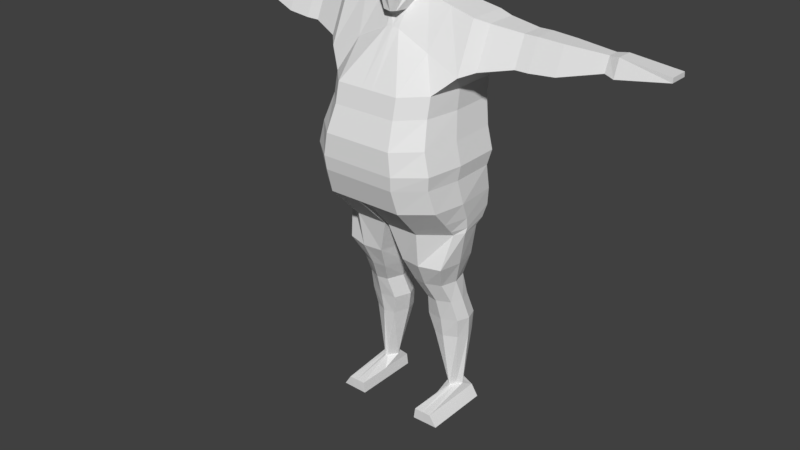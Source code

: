 # Source: Rikishi_v8_modeled-ish-rigged-ish-animated-ish-SONKYO.blend  (saved by Blender 2.79.0; exported with 4.5.12 LTS)
import bpy
from mathutils import Matrix  # noqa: F401  (used for matrix-valued properties, if any)

bpy.ops.wm.read_factory_settings(use_empty=True)
scene = bpy.context.scene
scene.name = 'Scene'

# ---- collections
col_collection_1 = bpy.data.collections.new('Collection 1'); scene.collection.children.link(col_collection_1)

# ---- world
world_world = bpy.data.worlds.new('World'); scene.world = world_world
world_world.color = (0.05088, 0.05088, 0.05088)
world_world.use_sun_shadow = False
world_world.sun_shadow_jitter_overblur = 0.0
world_world.cycles.sampling_method = 'MANUAL'

# ---- meshes
me_cube_001 = bpy.data.meshes.new('Cube.001')
me_cube_001.from_pydata([(0.4858, -0.3966, 0.9672), (0.6423, -0.08279, 1.545), (0.533, 0.3014, 0.9672), (0.6423, 0.2708, 1.545), (0.4858, -0.4377, 0.7898), (0.533, 0.2856, 0.7898), (0.5331, -0.5249, 0.5591), (0.5803, 0.2479, 0.5591), (0.5834, -0.5335, 0.3551), (0.6306, 0.2489, 0.3551), (0.567, -0.5181, 0.228), (0.6142, 0.2052, 0.228), (0.5875, -0.4479, 0.00209), (0.6133, 0.2477, 0.00209), (0.5624, -0.1639, -0.3022), (0.589, 0.1193, -0.3022), (0.214, 0.1864, 1.661), (0.05401, -0.5893, 0.9672), (0.05401, 0.3991, 0.9672), (0.214, -0.08279, 1.661), (0.05401, -0.6304, 0.7898), (0.05401, 0.3833, 0.7898), (0.05875, -0.7177, 0.5591), (0.05875, 0.3456, 0.5591), (0.06377, -0.7262, 0.3551), (0.06377, 0.3466, 0.3551), (0.06213, -0.7108, 0.228), (0.06213, 0.3029, 0.228), (0.06419, -0.6406, 0.002072), (0.06419, 0.3421, 0.002072), (0.02025, -0.3566, -0.3022), (0.02025, 0.2126, -0.3022), (0.5004, -0.2508, -0.6283), (0.5033, 0.1759, -0.6283), (0.1224, -0.2904, -0.6283), (0.09941, 0.1878, -0.6283), (0.4327, -0.1426, -0.848), (0.4355, 0.1605, -0.848), (0.1717, -0.1822, -0.848), (0.1487, 0.1724, -0.848), (0.4594, -0.03791, -1.049), (0.4622, 0.193, -1.049), (0.2354, -0.07747, -1.049), (0.2124, 0.2049, -1.049), (0.4881, 0.02369, -1.261), (0.491, 0.2615, -1.261), (0.2002, -0.01587, -1.261), (0.2001, 0.2734, -1.261), (0.4676, 0.06271, -1.456), (0.4705, 0.2718, -1.456), (0.2415, 0.02315, -1.456), (0.2185, 0.2837, -1.456), (0.4173, 0.1227, -2.012), (0.4202, 0.217, -2.012), (0.3709, 0.08319, -2.012), (0.3479, 0.2289, -2.012), (0.4757, -0.3414, -2.085), (0.4757, 0.2964, -2.085), (0.3109, -0.3414, -2.085), (0.3109, 0.2964, -2.085), (0.5437, -0.3373, -2.189), (0.5437, 0.2945, -2.189), (0.2966, -0.3414, -2.189), (0.2966, 0.2964, -2.189), (0.5661, -0.2056, -0.2574), (0.5745, -0.3003, -0.156), (0.601, 0.2528, -0.156), (0.5927, 0.1978, -0.2574), (0.04136, 0.3462, -0.156), (0.02671, 0.2911, -0.2575), (0.04136, -0.493, -0.156), (0.02671, -0.3983, -0.2575), (0.6429, 0.3528, 1.115), (0.6429, -0.2732, 1.115), (0.06039, -0.2732, 1.392), (0.06039, 0.3528, 1.392), (0.7451, 0.2773, 1.505), (0.7451, -0.01046, 1.505), (0.7457, 0.3441, 1.155), (0.7457, -0.1654, 1.155), (1.017, 0.2629, 1.465), (1.017, 0.05354, 1.465), (1.018, 0.3115, 1.21), (1.018, -0.0592, 1.21), (1.137, 0.2629, 1.465), (1.137, 0.05354, 1.465), (1.138, 0.3115, 1.21), (1.138, -0.0592, 1.21), (1.363, 0.2509, 1.453), (1.363, 0.06238, 1.453), (1.363, 0.2946, 1.223), (1.363, -0.03913, 1.223), (1.721, 0.2009, 1.435), (1.721, 0.09908, 1.435), (1.721, 0.2245, 1.311), (1.721, 0.04426, 1.311), (1.815, 0.2139, 1.448), (1.815, 0.06827, 1.448), (1.815, 0.2427, 1.297), (1.815, 0.01004, 1.297), (2.244, 0.2356, 1.394), (2.244, 0.06632, 1.394), (2.244, 0.2405, 1.353), (2.244, 0.06414, 1.353), (0.1616, -0.03645, 2.183), (0.1616, 0.1694, 2.169), (0.06447, -0.2713, 2.124), (0.2167, -0.0519, 2.06), (0.245, -0.06735, 1.86), (0.2167, 0.2173, 2.06), (0.245, 0.2018, 1.86), (0.06175, -0.3039, 1.539), (0.113, -0.3219, 1.754), (0.179, -0.0661, 1.714), (0.179, 0.1789, 1.714), (0.07835, -0.1937, 1.537), (0.4281, 0.2286, 1.603), (0.2971, -0.5893, 0.9672), (0.2971, -0.6304, 0.7898), (0.3231, -0.7177, 0.5591), (0.3508, -0.7262, 0.3551), (0.3417, -0.7108, 0.228), (0.353, -0.6406, 0.002081), (0.3185, -0.3566, -0.3022), (0.2971, 0.3991, 0.9672), (0.4281, -0.08279, 1.603), (0.2971, 0.3833, 0.7898), (0.3231, 0.3456, 0.5591), (0.3508, 0.3466, 0.3551), (0.3417, 0.3029, 0.228), (0.353, 0.3421, 0.002081), (0.3185, 0.2126, -0.3022), (0.3028, -0.3104, -0.6283), (0.3028, 0.2331, -0.6283), (0.2936, -0.2022, -0.848), (0.2936, 0.2177, -0.848), (0.3388, -0.09749, -1.049), (0.3388, 0.2502, -1.049), (0.347, -0.03588, -1.261), (0.347, 0.3187, -1.261), (0.346, 0.003132, -1.456), (0.346, 0.3289, -1.456), (0.3856, 0.06318, -2.012), (0.3856, 0.2742, -2.012), (0.3933, -0.3414, -2.085), (0.3933, 0.2964, -2.085), (0.4202, -0.3393, -2.189), (0.4202, 0.2955, -2.189), (0.3351, -0.493, -0.156), (0.3236, -0.3983, -0.2574), (0.3351, 0.3462, -0.156), (0.3236, 0.2911, -0.2574), (0.3517, -0.2732, 1.254), (0.3517, 0.3528, 1.254), (0.5401, -0.0951, 0.9672), (0.6423, 0.09399, 1.545), (0.5401, -0.1236, 0.7898), (0.5875, -0.186, 0.5591), (0.6377, -0.1898, 0.3551), (0.6213, -0.204, 0.228), (0.6419, -0.1493, 0.00209), (0.6168, -0.072, -0.3022), (0.02025, -0.072, -0.3022), (0.214, 0.0518, 1.661), (0.5433, -0.03863, -0.6283), (0.06235, -0.03863, -0.6283), (0.4756, 0.007754, -0.848), (0.1116, 0.007754, -0.848), (0.5023, 0.07637, -1.049), (0.1753, 0.07637, -1.049), (0.531, 0.1414, -1.261), (0.1401, 0.1414, -1.261), (0.5105, 0.166, -1.456), (0.1815, 0.166, -1.456), (0.4602, 0.1687, -2.012), (0.3109, 0.1687, -2.012), (0.4757, -0.02246, -2.085), (0.3109, -0.02246, -2.085), (0.5437, -0.02137, -2.189), (0.2966, -0.02246, -2.189), (0.6288, -0.07344, -0.156), (0.6205, -0.05362, -0.2574), (0.6429, 0.03979, 1.115), (0.7451, 0.1334, 1.505), (0.7457, 0.08932, 1.155), (1.017, 0.1582, 1.465), (1.018, 0.1261, 1.21), (1.137, 0.1582, 1.465), (1.138, 0.1261, 1.21), (1.363, 0.1566, 1.453), (1.363, 0.1277, 1.223), (1.721, 0.15, 1.435), (1.721, 0.1344, 1.311), (1.815, 0.1411, 1.448), (1.815, 0.1264, 1.297), (2.244, 0.151, 1.394), (2.244, 0.1523, 1.353), (0.1616, 0.06649, 2.176), (0.245, 0.06725, 1.86), (0.2167, 0.0827, 2.06), (0.179, 0.05642, 1.714), (0.4202, -0.02191, -2.189), (0.4281, 0.07289, 1.603), (-0.4858, -0.3966, 0.9672), (-0.6423, -0.08279, 1.545), (-0.533, 0.3014, 0.9672), (-0.6423, 0.2708, 1.545), (0.0, 0.3991, 0.9672), (0.0, 0.1864, 1.66), (0.0, -0.5893, 0.9672), (0.0, 0.2018, 1.86), (-0.4858, -0.4377, 0.7898), (-0.533, 0.2856, 0.7898), (0.0, 0.3833, 0.7898), (0.0, -0.6304, 0.7898), (-0.5331, -0.5249, 0.5591), (-0.5803, 0.2479, 0.5591), (0.0, 0.3456, 0.5591), (0.0, -0.7177, 0.5591), (-0.5834, -0.5335, 0.3551), (-0.6306, 0.2489, 0.3551), (0.0, 0.3466, 0.3551), (0.0, -0.7262, 0.3551), (-0.567, -0.5181, 0.228), (-0.6142, 0.2052, 0.228), (0.0, 0.3029, 0.2279), (0.0, -0.7108, 0.2279), (-0.5875, -0.4479, 0.00209), (-0.6133, 0.2477, 0.00209), (0.0, 0.3421, 0.00207), (0.0, -0.6406, 0.00207), (-0.5624, -0.1639, -0.3022), (-0.589, 0.1193, -0.3022), (0.0, 0.2339, -0.2279), (0.0, -0.3566, -0.2279), (-0.214, 0.1864, 1.661), (-0.05401, -0.5893, 0.9672), (-0.05401, 0.3991, 0.9672), (-0.214, -0.08279, 1.661), (-0.05401, -0.6304, 0.7898), (-0.05401, 0.3833, 0.7898), (-0.05875, -0.7177, 0.5591), (-0.05875, 0.3456, 0.5591), (-0.06377, -0.7262, 0.3551), (-0.06377, 0.3466, 0.3551), (-0.06213, -0.7108, 0.228), (-0.06213, 0.3029, 0.228), (-0.06419, -0.6406, 0.002072), (-0.06419, 0.3421, 0.002072), (-0.02025, -0.3566, -0.3022), (-0.02025, 0.2126, -0.3022), (-0.5004, -0.2508, -0.6283), (-0.5033, 0.1759, -0.6283), (-0.1224, -0.2904, -0.6283), (-0.09941, 0.1878, -0.6283), (-0.4327, -0.1426, -0.848), (-0.4355, 0.1605, -0.848), (-0.1717, -0.1822, -0.848), (-0.1487, 0.1724, -0.848), (-0.4594, -0.03791, -1.049), (-0.4622, 0.193, -1.049), (-0.2354, -0.07747, -1.049), (-0.2124, 0.2049, -1.049), (-0.4881, 0.02369, -1.261), (-0.491, 0.2615, -1.261), (-0.2002, -0.01587, -1.261), (-0.2001, 0.2734, -1.261), (-0.4676, 0.06271, -1.456), (-0.4705, 0.2718, -1.456), (-0.2415, 0.02315, -1.456), (-0.2185, 0.2837, -1.456), (-0.4173, 0.1227, -2.012), (-0.4202, 0.217, -2.012), (-0.3709, 0.08319, -2.012), (-0.3479, 0.2289, -2.012), (-0.4757, -0.3414, -2.085), (-0.4757, 0.2964, -2.085), (-0.3109, -0.3414, -2.085), (-0.3109, 0.2964, -2.085), (-0.5437, -0.3373, -2.189), (-0.5437, 0.2945, -2.189), (-0.2966, -0.3414, -2.189), (-0.2966, 0.2964, -2.189), (0.0, -0.493, -0.1174), (0.0, -0.3983, -0.1941), (-0.5661, -0.2056, -0.2574), (-0.5745, -0.3003, -0.156), (-0.601, 0.2528, -0.156), (-0.5927, 0.1978, -0.2574), (0.0, 0.2582, -0.1941), (0.0, 0.3133, -0.1174), (-0.04136, 0.3462, -0.156), (-0.02671, 0.2911, -0.2575), (-0.04136, -0.493, -0.156), (-0.02671, -0.3983, -0.2575), (-0.6429, 0.3528, 1.115), (-0.6429, -0.2732, 1.115), (0.0, -0.2732, 1.4), (0.0, 0.3528, 1.4), (-0.06039, -0.2732, 1.392), (-0.06039, 0.3528, 1.392), (-0.7451, 0.2773, 1.505), (-0.7451, -0.01046, 1.505), (-0.7457, 0.3441, 1.155), (-0.7457, -0.1654, 1.155), (-1.017, 0.2629, 1.465), (-1.017, 0.05354, 1.465), (-1.018, 0.3115, 1.21), (-1.018, -0.0592, 1.21), (-1.137, 0.2629, 1.465), (-1.137, 0.05354, 1.465), (-1.138, 0.3115, 1.21), (-1.138, -0.0592, 1.21), (-1.363, 0.2509, 1.453), (-1.363, 0.06238, 1.453), (-1.363, 0.2946, 1.223), (-1.363, -0.03913, 1.223), (-1.721, 0.2009, 1.435), (-1.721, 0.09908, 1.435), (-1.721, 0.2245, 1.311), (-1.721, 0.04426, 1.311), (-1.815, 0.2139, 1.448), (-1.815, 0.06827, 1.448), (-1.815, 0.2427, 1.297), (-1.815, 0.01004, 1.297), (-2.244, 0.2356, 1.394), (-2.244, 0.06632, 1.394), (-2.244, 0.2405, 1.353), (-2.244, 0.06414, 1.353), (-0.1616, -0.03645, 2.183), (0.0, -0.03645, 2.259), (0.0, 0.1694, 2.246), (-0.1616, 0.1694, 2.169), (0.0, -0.2713, 2.131), (-0.06447, -0.2713, 2.124), (0.0, 0.2173, 2.06), (-0.2167, -0.0519, 2.06), (-0.245, -0.06735, 1.86), (-0.2167, 0.2173, 2.06), (-0.245, 0.2018, 1.86), (-0.06175, -0.3039, 1.539), (-0.113, -0.3219, 1.754), (0.0, -0.3775, 1.804), (0.0, -0.3039, 1.527), (-0.179, -0.0661, 1.714), (0.0, 0.1789, 1.713), (-0.179, 0.1789, 1.714), (0.0, -0.1937, 1.522), (-0.07835, -0.1937, 1.537), (-0.4281, 0.2286, 1.603), (-0.2971, -0.5893, 0.9672), (-0.2971, -0.6304, 0.7898), (-0.3231, -0.7177, 0.5591), (-0.3508, -0.7262, 0.3551), (-0.3417, -0.7108, 0.228), (-0.353, -0.6406, 0.002081), (-0.3185, -0.3566, -0.3022), (-0.2971, 0.3991, 0.9672), (-0.4281, -0.08279, 1.603), (-0.2971, 0.3833, 0.7898), (-0.3231, 0.3456, 0.5591), (-0.3508, 0.3466, 0.3551), (-0.3417, 0.3029, 0.228), (-0.353, 0.3421, 0.002081), (-0.3185, 0.2126, -0.3022), (-0.3028, -0.3104, -0.6283), (-0.3028, 0.2331, -0.6283), (-0.2936, -0.2022, -0.848), (-0.2936, 0.2177, -0.848), (-0.3388, -0.09749, -1.049), (-0.3388, 0.2502, -1.049), (-0.347, -0.03588, -1.261), (-0.347, 0.3187, -1.261), (-0.346, 0.003132, -1.456), (-0.346, 0.3289, -1.456), (-0.3856, 0.06318, -2.012), (-0.3856, 0.2742, -2.012), (-0.3933, -0.3414, -2.085), (-0.3933, 0.2964, -2.085), (-0.4202, -0.3393, -2.189), (-0.4202, 0.2955, -2.189), (-0.3351, -0.493, -0.156), (-0.3236, -0.3983, -0.2574), (-0.3351, 0.3462, -0.156), (-0.3236, 0.2911, -0.2574), (-0.3517, -0.2732, 1.254), (-0.3517, 0.3528, 1.254), (-0.5401, -0.0951, 0.9672), (-0.6423, 0.09399, 1.545), (-0.5401, -0.1236, 0.7898), (-0.5875, -0.186, 0.5591), (-0.6377, -0.1898, 0.3551), (-0.6213, -0.204, 0.228), (-0.6419, -0.1493, 0.00209), (-0.6168, -0.072, -0.3022), (0.0, -0.06133, -0.2279), (-0.02025, -0.072, -0.3022), (-0.214, 0.0518, 1.661), (-0.5433, -0.03863, -0.6283), (-0.06235, -0.03863, -0.6283), (-0.4756, 0.007754, -0.848), (-0.1116, 0.007754, -0.848), (-0.5023, 0.07637, -1.049), (-0.1753, 0.07637, -1.049), (-0.531, 0.1414, -1.261), (-0.1401, 0.1414, -1.261), (-0.5105, 0.166, -1.456), (-0.1815, 0.166, -1.456), (-0.4602, 0.1687, -2.012), (-0.3109, 0.1687, -2.012), (-0.4757, -0.02246, -2.085), (-0.3109, -0.02246, -2.085), (-0.5437, -0.02137, -2.189), (-0.2966, -0.02246, -2.189), (-0.6288, -0.07344, -0.156), (-0.6205, -0.05362, -0.2574), (-0.6429, 0.03979, 1.115), (-0.7451, 0.1334, 1.505), (-0.7457, 0.08932, 1.155), (-1.017, 0.1582, 1.465), (-1.018, 0.1261, 1.21), (-1.137, 0.1582, 1.465), (-1.138, 0.1261, 1.21), (-1.363, 0.1566, 1.453), (-1.363, 0.1277, 1.223), (-1.721, 0.15, 1.435), (-1.721, 0.1344, 1.311), (-1.815, 0.1411, 1.448), (-1.815, 0.1264, 1.297), (-2.244, 0.151, 1.394), (-2.244, 0.1523, 1.353), (0.0, 0.06649, 2.253), (-0.1616, 0.06649, 2.176), (-0.245, 0.06725, 1.86), (-0.2167, 0.0827, 2.06), (-0.179, 0.05642, 1.714), (-0.4202, -0.02191, -2.189), (-0.4281, 0.07289, 1.603)], [], [(153, 116, 3, 72), (1, 73, 79, 77), (124, 2, 5, 126), (199, 109, 105, 197), (109, 335, 331, 105), (20, 214, 218, 22), (154, 0, 4, 156), (17, 209, 214, 20), (157, 6, 8, 158), (126, 5, 7, 127), (156, 4, 6, 157), (128, 9, 11, 129), (22, 218, 222, 24), (127, 7, 9, 128), (129, 11, 13, 130), (158, 8, 10, 159), (24, 222, 226, 26), (71, 284, 234, 30), (159, 10, 12, 160), (26, 226, 230, 28), (161, 14, 32, 164), (151, 67, 15, 131), (181, 64, 14, 161), (289, 69, 31, 233), (395, 162, 30, 234), (121, 26, 28, 122), (149, 71, 30, 123), (120, 24, 26, 121), (225, 27, 29, 229), (217, 23, 25, 221), (119, 22, 24, 120), (221, 25, 27, 225), (213, 21, 23, 217), (117, 17, 20, 118), (118, 20, 22, 119), (152, 125, 19, 74), (202, 163, 19, 125), (207, 18, 21, 213), (298, 208, 16, 75), (133, 33, 37, 135), (162, 31, 35, 165), (123, 30, 34, 132), (131, 15, 33, 133), (135, 37, 41, 137), (164, 32, 36, 166), (165, 35, 39, 167), (132, 34, 38, 134), (169, 43, 47, 171), (166, 36, 40, 168), (167, 39, 43, 169), (134, 38, 42, 136), (139, 45, 49, 141), (136, 42, 46, 138), (137, 41, 45, 139), (168, 40, 44, 170), (172, 48, 52, 174), (170, 44, 48, 172), (171, 47, 51, 173), (138, 46, 50, 140), (175, 55, 59, 177), (173, 51, 55, 175), (140, 50, 54, 142), (141, 49, 53, 143), (145, 57, 61, 147), (142, 54, 58, 144), (143, 53, 57, 145), (174, 52, 56, 176), (201, 178, 60, 146), (176, 56, 60, 178), (177, 59, 63, 179), (144, 58, 62, 146), (122, 28, 70, 148), (148, 70, 71, 149), (229, 29, 68, 290), (290, 68, 69, 289), (160, 12, 65, 180), (180, 65, 64, 181), (130, 13, 66, 150), (150, 66, 67, 151), (28, 230, 283, 70), (70, 283, 284, 71), (207, 298, 75, 18), (117, 152, 74, 17), (17, 74, 297, 209), (154, 182, 73, 0), (124, 153, 72, 2), (78, 76, 80, 82), (72, 3, 76, 78), (182, 72, 78, 184), (155, 1, 77, 183), (81, 83, 87, 85), (77, 79, 83, 81), (183, 77, 81, 185), (184, 78, 82, 186), (188, 86, 90, 190), (185, 81, 85, 187), (186, 82, 86, 188), (82, 80, 84, 86), (89, 91, 95, 93), (86, 84, 88, 90), (85, 87, 91, 89), (187, 85, 89, 189), (93, 95, 99, 97), (189, 89, 93, 191), (190, 90, 94, 192), (90, 88, 92, 94), (194, 98, 102, 196), (191, 93, 97, 193), (192, 94, 98, 194), (94, 92, 96, 98), (196, 195, 101, 103), (98, 96, 100, 102), (97, 99, 103, 101), (193, 97, 101, 195), (197, 431, 330, 104), (106, 104, 330, 333), (342, 112, 106, 333), (112, 107, 104, 106), (115, 113, 108, 111), (111, 108, 107, 112), (347, 115, 111, 343), (343, 111, 112, 342), (114, 345, 210, 110), (110, 210, 335, 109), (200, 114, 110, 198), (198, 110, 109, 199), (163, 16, 114, 200), (16, 208, 345, 114), (297, 74, 115, 347), (74, 19, 113, 115), (18, 75, 153, 124), (0, 73, 152, 117), (68, 150, 151, 69), (29, 130, 150, 68), (65, 148, 149, 64), (12, 122, 148, 65), (56, 144, 146, 60), (179, 201, 146, 62), (55, 143, 145, 59), (52, 142, 144, 56), (59, 145, 147, 63), (51, 141, 143, 55), (48, 140, 142, 52), (44, 138, 140, 48), (43, 137, 139, 47), (40, 136, 138, 44), (47, 139, 141, 51), (36, 134, 136, 40), (32, 132, 134, 36), (39, 135, 137, 43), (31, 131, 133, 35), (14, 123, 132, 32), (35, 133, 135, 39), (155, 202, 125, 1), (73, 1, 125, 152), (4, 118, 119, 6), (0, 117, 118, 4), (6, 119, 120, 8), (8, 120, 121, 10), (64, 149, 123, 14), (10, 121, 122, 12), (69, 151, 131, 31), (27, 129, 130, 29), (23, 127, 128, 25), (25, 128, 129, 27), (21, 126, 127, 23), (18, 124, 126, 21), (75, 16, 116, 153), (3, 116, 202, 155), (63, 147, 201, 179), (19, 163, 200, 113), (108, 198, 199, 107), (113, 200, 198, 108), (105, 331, 431, 197), (96, 193, 195, 100), (102, 100, 195, 196), (95, 192, 194, 99), (92, 191, 193, 96), (99, 194, 196, 103), (91, 190, 192, 95), (88, 189, 191, 92), (84, 187, 189, 88), (83, 186, 188, 87), (80, 185, 187, 84), (87, 188, 190, 91), (79, 184, 186, 83), (76, 183, 185, 80), (3, 155, 183, 76), (73, 182, 184, 79), (2, 72, 182, 154), (66, 180, 181, 67), (13, 160, 180, 66), (58, 177, 179, 62), (57, 176, 178, 61), (147, 61, 178, 201), (53, 174, 176, 57), (50, 173, 175, 54), (54, 175, 177, 58), (46, 171, 173, 50), (45, 170, 172, 49), (49, 172, 174, 53), (41, 168, 170, 45), (38, 167, 169, 42), (37, 166, 168, 41), (42, 169, 171, 46), (34, 165, 167, 38), (33, 164, 166, 37), (30, 162, 165, 34), (116, 16, 163, 202), (233, 31, 162, 395), (67, 181, 161, 15), (15, 161, 164, 33), (11, 159, 160, 13), (9, 158, 159, 11), (5, 156, 157, 7), (7, 157, 158, 9), (2, 154, 156, 5), (107, 199, 197, 104), (386, 295, 206, 349), (204, 302, 304, 296), (357, 359, 212, 205), (434, 432, 332, 338), (338, 332, 331, 335), (239, 241, 218, 214), (387, 389, 211, 203), (236, 239, 214, 209), (390, 391, 219, 215), (359, 360, 216, 212), (389, 390, 215, 211), (361, 362, 224, 220), (241, 243, 222, 218), (360, 361, 220, 216), (362, 363, 228, 224), (391, 392, 223, 219), (243, 245, 226, 222), (294, 249, 234, 284), (392, 393, 227, 223), (245, 247, 230, 226), (394, 398, 251, 231), (384, 364, 232, 288), (415, 394, 231, 285), (289, 233, 250, 292), (395, 234, 249, 396), (354, 355, 247, 245), (382, 356, 249, 294), (353, 354, 245, 243), (225, 229, 248, 246), (217, 221, 244, 242), (352, 353, 243, 241), (221, 225, 246, 244), (213, 217, 242, 240), (350, 351, 239, 236), (351, 352, 241, 239), (385, 299, 238, 358), (437, 358, 238, 397), (207, 213, 240, 237), (298, 300, 235, 208), (366, 368, 256, 252), (396, 399, 254, 250), (356, 365, 253, 249), (364, 366, 252, 232), (368, 370, 260, 256), (398, 400, 255, 251), (399, 401, 258, 254), (365, 367, 257, 253), (403, 405, 266, 262), (400, 402, 259, 255), (401, 403, 262, 258), (367, 369, 261, 257), (372, 374, 268, 264), (369, 371, 265, 261), (370, 372, 264, 260), (402, 404, 263, 259), (406, 408, 271, 267), (404, 406, 267, 263), (405, 407, 270, 266), (371, 373, 269, 265), (409, 411, 278, 274), (407, 409, 274, 270), (373, 375, 273, 269), (374, 376, 272, 268), (378, 380, 280, 276), (375, 377, 277, 273), (376, 378, 276, 272), (408, 410, 275, 271), (436, 379, 279, 412), (410, 412, 279, 275), (411, 413, 282, 278), (377, 379, 281, 277), (355, 381, 293, 247), (381, 382, 294, 293), (229, 290, 291, 248), (290, 289, 292, 291), (393, 414, 286, 227), (414, 415, 285, 286), (363, 383, 287, 228), (383, 384, 288, 287), (247, 293, 283, 230), (293, 294, 284, 283), (207, 237, 300, 298), (350, 236, 299, 385), (236, 209, 297, 299), (387, 203, 296, 416), (357, 205, 295, 386), (303, 307, 305, 301), (295, 303, 301, 206), (416, 418, 303, 295), (388, 417, 302, 204), (306, 310, 312, 308), (302, 306, 308, 304), (417, 419, 306, 302), (418, 420, 307, 303), (422, 424, 315, 311), (419, 421, 310, 306), (420, 422, 311, 307), (307, 311, 309, 305), (314, 318, 320, 316), (311, 315, 313, 309), (310, 314, 316, 312), (421, 423, 314, 310), (318, 322, 324, 320), (423, 425, 318, 314), (424, 426, 319, 315), (315, 319, 317, 313), (428, 430, 327, 323), (425, 427, 322, 318), (426, 428, 323, 319), (319, 323, 321, 317), (430, 328, 326, 429), (323, 327, 325, 321), (322, 326, 328, 324), (427, 429, 326, 322), (432, 329, 330, 431), (334, 333, 330, 329), (342, 333, 334, 341), (341, 334, 329, 336), (348, 340, 337, 344), (340, 341, 336, 337), (347, 343, 340, 348), (343, 342, 341, 340), (346, 339, 210, 345), (339, 338, 335, 210), (435, 433, 339, 346), (433, 434, 338, 339), (397, 435, 346, 235), (235, 346, 345, 208), (297, 347, 348, 299), (299, 348, 344, 238), (237, 357, 386, 300), (203, 350, 385, 296), (291, 292, 384, 383), (248, 291, 383, 363), (286, 285, 382, 381), (227, 286, 381, 355), (275, 279, 379, 377), (413, 281, 379, 436), (274, 278, 378, 376), (271, 275, 377, 375), (278, 282, 380, 378), (270, 274, 376, 374), (267, 271, 375, 373), (263, 267, 373, 371), (262, 266, 372, 370), (259, 263, 371, 369), (266, 270, 374, 372), (255, 259, 369, 367), (251, 255, 367, 365), (258, 262, 370, 368), (250, 254, 366, 364), (231, 251, 365, 356), (254, 258, 368, 366), (388, 204, 358, 437), (296, 385, 358, 204), (211, 215, 352, 351), (203, 211, 351, 350), (215, 219, 353, 352), (219, 223, 354, 353), (285, 231, 356, 382), (223, 227, 355, 354), (292, 250, 364, 384), (246, 248, 363, 362), (242, 244, 361, 360), (244, 246, 362, 361), (240, 242, 360, 359), (237, 240, 359, 357), (300, 386, 349, 235), (206, 388, 437, 349), (282, 413, 436, 380), (238, 344, 435, 397), (337, 336, 434, 433), (344, 337, 433, 435), (332, 432, 431, 331), (321, 325, 429, 427), (327, 430, 429, 325), (320, 324, 428, 426), (317, 321, 427, 425), (324, 328, 430, 428), (316, 320, 426, 424), (313, 317, 425, 423), (309, 313, 423, 421), (308, 312, 422, 420), (305, 309, 421, 419), (312, 316, 424, 422), (304, 308, 420, 418), (301, 305, 419, 417), (206, 301, 417, 388), (296, 304, 418, 416), (205, 387, 416, 295), (287, 288, 415, 414), (228, 287, 414, 393), (277, 281, 413, 411), (276, 280, 412, 410), (380, 436, 412, 280), (272, 276, 410, 408), (269, 273, 409, 407), (273, 277, 411, 409), (265, 269, 407, 405), (264, 268, 406, 404), (268, 272, 408, 406), (260, 264, 404, 402), (257, 261, 403, 401), (256, 260, 402, 400), (261, 265, 405, 403), (253, 257, 401, 399), (252, 256, 400, 398), (249, 253, 399, 396), (349, 437, 397, 235), (233, 395, 396, 250), (288, 232, 394, 415), (232, 252, 398, 394), (224, 228, 393, 392), (220, 224, 392, 391), (212, 216, 390, 389), (216, 220, 391, 390), (205, 212, 389, 387), (336, 329, 432, 434)])
me_cube_001.use_remesh_preserve_volume = False
me_cube_001.use_remesh_preserve_attributes = False
me_cube_001.use_mirror_vertex_groups = False
me_cube_001.update()
arm_armature = bpy.data.armatures.new('Armature')  # bones are not reproduced

# ---- objects
ob_armature = bpy.data.objects.new('Armature', arm_armature)
ob_cube = bpy.data.objects.new('Cube', me_cube_001)

# ---- transforms, parenting, visibility, modifiers, constraints
ob_armature.location = (-0.0005474, 0.001413, 2.408)
ob_armature.rotation_euler = (-0.1518, -3.357e-17, 2.552e-18)
ob_armature.scale = (0.5478, 0.5478, 0.5478)
ob_armature.show_in_front = True
ob_armature.lineart.crease_threshold = 0.0
ob_cube.parent = ob_armature
ob_cube.matrix_parent_inverse = Matrix(((1.825, 4.659e-18, 6.128e-17, 0.0009993), (4.659e-18, 1.804, -0.276, 0.05872), (-6.128e-17, 0.276, 1.804, -0.401), (0.0, 0.0, 0.0, 1.0)))
ob_cube.location = (-0.0005518, 0.0002136, 0.000421)
ob_cube.lineart.crease_threshold = 0.0
_vg = ob_cube.vertex_groups.new(name='Main')
for _i, _w in zip([0, 2, 4, 5, 6, 7, 8, 9, 10, 11, 12, 13, 17, 18, 20, 21, 22, 23, 24, 25, 26, 27, 28, 29, 66, 68, 69, 70, 72, 73, 74, 79, 115, 117, 118, 119, 120, 121, 122, 124, 126, 127, 128, 129, 130, 148, 150, 151, 152, 154, 156, 157, 158, 159, 160, 182, 203, 205, 207, 209, 211, 212, 213, 214, 215, 216, 217, 218, 219, 220, 221, 222, 223, 224, 225, 226, 227, 228, 229, 230, 233, 236, 237, 239, 240, 241, 242, 243, 244, 245, 246, 247, 248, 283, 287, 289, 290, 291, 292, 293, 295, 296, 297, 299, 304, 347, 348, 350, 351, 352, 353, 354, 355, 357, 359, 360, 361, 362, 363, 381, 383, 384, 385, 387, 389, 390, 391, 392, 393, 416], [0.2954, 0.0962, 0.4615, 0.2148, 0.4284, 0.4012, 0.2011, 0.2002, 0.1183, 0.1121, 0.0331, 0.05264, 0.5677, 0.05164, 0.6026, 0.1822, 0.5418, 0.717, 0.4003, 0.7464, 0.2617, 0.6621, 0.106, 0.2017, 0.008207, 0.08687, 0.03466, 0.03286, 0.0002744, 0.109, 0.06841, 0.0511, 0.01237, 0.5108, 0.5575, 0.4834, 0.2789, 0.1806, 0.07338, 0.08122, 0.2051, 0.5502, 0.481, 0.2858, 0.103, 0.01377, 0.05129, 0.003571, 0.1136, 0.2136, 0.419, 0.4248, 0.1627, 0.07962, 0.01115, 0.05748, 0.2953, 0.09635, 0.0506, 0.5697, 0.461, 0.2146, 0.1807, 0.6042, 0.4273, 0.4002, 0.7231, 0.5439, 0.1991, 0.198, 0.7563, 0.4049, 0.1163, 0.1098, 0.6749, 0.2756, 0.03044, 0.05147, 0.2029, 0.1078, 0.01876, 0.5677, 0.05167, 0.6025, 0.1822, 0.5417, 0.717, 0.4001, 0.7463, 0.2615, 0.662, 0.1059, 0.2021, 0.04685, 0.006744, 0.04998, 0.1017, 0.08717, 0.03508, 0.03276, 0.001184, 0.1093, 0.06558, 0.06841, 0.05136, 0.01462, 0.01235, 0.5107, 0.5572, 0.4828, 0.2778, 0.1794, 0.07251, 0.08137, 0.205, 0.5498, 0.4801, 0.2844, 0.1026, 0.0128, 0.05115, 0.003392, 0.1136, 0.2136, 0.4185, 0.4234, 0.1596, 0.07674, 0.007921, 0.05819]): _vg.add([_i], _w, 'REPLACE')
_vg = ob_cube.vertex_groups.new(name='Middle Spine')
for _i, _w in zip([0, 1, 2, 4, 5, 6, 7, 8, 9, 11, 17, 18, 19, 20, 21, 22, 23, 24, 25, 27, 72, 73, 74, 75, 78, 79, 111, 112, 113, 115, 117, 118, 119, 120, 124, 125, 126, 127, 128, 129, 152, 153, 154, 156, 157, 158, 182, 184, 203, 204, 205, 207, 209, 211, 212, 213, 214, 215, 216, 217, 218, 219, 220, 221, 222, 224, 225, 236, 237, 238, 239, 240, 241, 242, 243, 244, 246, 295, 296, 297, 298, 299, 300, 303, 304, 340, 341, 342, 343, 344, 347, 348, 350, 351, 352, 353, 357, 358, 359, 360, 361, 362, 385, 386, 387, 389, 390, 391, 416, 418], [0.3106, 0.01386, 0.4126, 0.1713, 0.4439, 0.07644, 0.1785, 0.01846, 0.06789, 0.01355, 0.1669, 0.786, 0.07192, 0.1082, 0.7241, 0.05897, 0.1848, 0.01712, 0.06394, 0.00745, 0.1024, 0.1903, 0.488, 0.01547, 0.03178, 0.09096, 0.142, 0.05663, 0.01575, 0.2213, 0.1895, 0.1197, 0.06185, 0.01886, 0.6131, 0.06461, 0.5969, 0.2148, 0.08769, 0.03259, 0.4473, 0.1056, 0.2972, 0.1976, 0.08799, 0.01925, 0.1086, 0.02906, 0.3108, 0.01283, 0.4138, 0.7924, 0.1661, 0.1714, 0.4444, 0.7293, 0.1078, 0.0763, 0.1784, 0.1832, 0.05884, 0.01777, 0.06733, 0.06295, 0.01702, 0.01241, 0.006356, 0.1669, 0.7862, 0.07171, 0.1082, 0.7242, 0.05896, 0.1848, 0.01708, 0.06392, 0.0074, 0.1046, 0.1911, 0.4913, 0.004625, 0.488, 0.01628, 0.03402, 0.09155, 0.142, 0.05663, 0.03529, 0.1417, 0.01553, 0.2331, 0.2213, 0.1896, 0.1197, 0.06178, 0.01856, 0.6145, 0.0636, 0.5974, 0.2149, 0.08755, 0.0321, 0.4474, 0.1116, 0.2979, 0.1978, 0.08782, 0.01804, 0.1102, 0.03097]): _vg.add([_i], _w, 'REPLACE')
_vg = ob_cube.vertex_groups.new(name='Left Clavicle')
for _i, _w in zip([16, 18, 75, 110, 114, 116, 124, 153, 163, 200, 207, 298, 300], [0.3106, 0.02144, 0.5999, 0.02027, 0.1281, 0.02899, 0.001724, 0.08563, 0.08004, 0.04993, 0.007826, 0.285, 0.1199]): _vg.add([_i], _w, 'REPLACE')
_vg = ob_cube.vertex_groups.new(name='Left Shoulder')
for _i, _w in zip([0, 1, 2, 3, 4, 5, 6, 7, 16, 17, 18, 19, 20, 72, 73, 74, 75, 76, 77, 78, 79, 83, 87, 108, 110, 111, 113, 114, 115, 116, 117, 118, 119, 124, 125, 126, 127, 152, 153, 154, 155, 156, 157, 163, 182, 183, 184, 198, 200, 202, 207, 209, 214, 236, 297, 298, 299, 343, 347], [0.1811, 0.6094, 0.262, 0.2023, 0.0954, 0.1271, 0.03081, 0.0526, 0.3887, 0.03624, 0.04826, 0.1728, 0.00996, 0.5038, 0.4732, 0.0707, 0.0716, 0.07487, 0.2377, 0.2087, 0.4675, 0.07622, 0.0001722, 0.03014, 0.05003, 0.02485, 0.09845, 0.1679, 0.06531, 0.8234, 0.08976, 0.0537, 0.002346, 0.1828, 0.6701, 0.08159, 0.01669, 0.2293, 0.6653, 0.2509, 0.6004, 0.1274, 0.05384, 0.2236, 0.4733, 0.1302, 0.214, 0.03159, 0.1146, 0.7957, 0.01277, 0.02185, 0.001827, 0.009601, 0.05017, 0.0107, 0.01796, 0.006984, 0.02867]): _vg.add([_i], _w, 'REPLACE')
_vg = ob_cube.vertex_groups.new(name='Left Upper Arm')
for _i, _w in zip([0, 1, 2, 3, 4, 5, 7, 72, 73, 76, 77, 78, 79, 80, 81, 82, 83, 84, 85, 86, 87, 91, 116, 117, 124, 125, 126, 152, 153, 154, 155, 156, 157, 182, 183, 184, 185, 186, 187, 188, 202], [0.05743, 0.2805, 0.151, 0.7663, 0.01479, 0.06828, 0.004934, 0.3233, 0.1368, 0.8995, 0.6975, 0.6988, 0.314, 0.8638, 0.8095, 0.7879, 0.6782, 0.1573, 0.1838, 0.2123, 0.2539, 0.03197, 0.08842, 0.0003442, 0.03673, 0.07366, 0.00432, 0.04387, 0.07758, 0.1264, 0.3538, 0.06155, 3.376e-05, 0.3139, 0.8416, 0.687, 0.8722, 0.8179, 0.1324, 0.1792, 0.05967]): _vg.add([_i], _w, 'REPLACE')
_vg = ob_cube.vertex_groups.new(name='Left Lower Arm')
for _i, _w in zip([77, 78, 79, 80, 81, 82, 83, 84, 85, 86, 87, 88, 89, 90, 91, 92, 93, 94, 95, 96, 97, 98, 99, 101, 103, 184, 185, 186, 187, 188, 189, 190, 191, 192, 193, 194], [4.902e-06, 0.005151, 0.03158, 0.1275, 0.1603, 0.1794, 0.2179, 0.8404, 0.8076, 0.7788, 0.7107, 0.9894, 0.9795, 0.9731, 0.9463, 0.9562, 0.9137, 0.9411, 0.8725, 0.06606, 0.1179, 0.08383, 0.1616, 0.002323, 0.003974, 0.004993, 0.1163, 0.1564, 0.8647, 0.8119, 0.9911, 0.9772, 0.9475, 0.9342, 0.0773, 0.09561]): _vg.add([_i], _w, 'REPLACE')
_vg = ob_cube.vertex_groups.new(name='Left Hand')
for _i, _w in zip([92, 93, 94, 95, 96, 97, 98, 99, 100, 101, 102, 103, 191, 192, 193, 194, 195, 196], [0.03749, 0.08578, 0.05831, 0.1256, 0.9339, 0.882, 0.9161, 0.8381, 0.9786, 0.9738, 0.9784, 0.973, 0.05228, 0.06542, 0.9227, 0.9043, 0.9776, 0.9776]): _vg.add([_i], _w, 'REPLACE')
_vg = ob_cube.vertex_groups.new(name='Right Clavicle')
for _i, _w in zip([75, 207, 235, 237, 298, 300, 339, 346, 349, 357, 386, 397, 435], [0.1196, 0.008, 0.3039, 0.02183, 0.2847, 0.5993, 0.01877, 0.1254, 0.01919, 0.003566, 0.0899, 0.07819, 0.04769]): _vg.add([_i], _w, 'REPLACE')
_vg = ob_cube.vertex_groups.new(name='Right Shoulder')
for _i, _w in zip([17, 74, 203, 204, 205, 206, 207, 209, 211, 212, 214, 215, 216, 235, 236, 237, 238, 239, 295, 296, 297, 298, 299, 300, 301, 302, 303, 304, 306, 308, 337, 339, 340, 343, 344, 346, 347, 348, 349, 350, 351, 352, 357, 358, 359, 360, 385, 386, 387, 388, 389, 390, 397, 416, 417, 418, 433, 435, 437], [0.009553, 0.0183, 0.1803, 0.6152, 0.2578, 0.2011, 0.01125, 0.02178, 0.09487, 0.125, 0.001714, 0.03019, 0.05172, 0.3878, 0.03614, 0.04586, 0.1746, 0.009816, 0.4959, 0.4707, 0.05042, 0.009461, 0.07105, 0.07032, 0.07373, 0.2385, 0.2068, 0.4661, 0.0008961, 0.07557, 0.03081, 0.05001, 0.02541, 0.007391, 0.09938, 0.1677, 0.0292, 0.06579, 0.843, 0.08957, 0.05351, 0.002053, 0.1784, 0.6779, 0.07984, 0.01536, 0.23, 0.6473, 0.2484, 0.611, 0.1261, 0.05319, 0.2253, 0.4674, 0.1299, 0.2134, 0.03196, 0.1153, 0.8108]): _vg.add([_i], _w, 'REPLACE')
_vg = ob_cube.vertex_groups.new(name='Right Upper Arm')
for _i, _w in zip([203, 204, 205, 206, 211, 212, 216, 295, 296, 301, 302, 303, 304, 305, 306, 307, 308, 309, 310, 311, 312, 316, 349, 350, 357, 358, 359, 385, 386, 387, 388, 389, 390, 416, 417, 418, 419, 420, 421, 422, 437], [0.05775, 0.2771, 0.1527, 0.7691, 0.01515, 0.06908, 0.005475, 0.3271, 0.1377, 0.9009, 0.6976, 0.6989, 0.3145, 0.8598, 0.8061, 0.7912, 0.6801, 0.1599, 0.1855, 0.2107, 0.2534, 0.03175, 0.07869, 0.0004829, 0.03902, 0.07097, 0.005338, 0.04341, 0.08168, 0.1275, 0.346, 0.06205, 0.0003153, 0.3167, 0.8425, 0.6861, 0.8665, 0.8231, 0.1358, 0.1766, 0.05378]): _vg.add([_i], _w, 'REPLACE')
_vg = ob_cube.vertex_groups.new(name='Right Lower Arm')
for _i, _w in zip([302, 303, 304, 305, 306, 307, 308, 309, 310, 311, 312, 313, 314, 315, 316, 317, 318, 319, 320, 321, 322, 323, 324, 418, 419, 420, 421, 422, 423, 424, 425, 426, 427, 428], [0.0001584, 0.004851, 0.03159, 0.1314, 0.1632, 0.1768, 0.2167, 0.8377, 0.8058, 0.7806, 0.7115, 0.9894, 0.9795, 0.973, 0.9464, 0.9606, 0.9164, 0.937, 0.8708, 0.06157, 0.1155, 0.08732, 0.1627, 0.004532, 0.1215, 0.152, 0.8612, 0.8148, 0.9911, 0.9773, 0.9519, 0.9302, 0.07287, 0.09956]): _vg.add([_i], _w, 'REPLACE')
_vg = ob_cube.vertex_groups.new(name='Right Hand')
for _i, _w in zip([317, 318, 319, 320, 321, 322, 323, 324, 325, 326, 327, 328, 425, 426, 427, 428, 429, 430], [0.02854, 0.08307, 0.06238, 0.1272, 0.9384, 0.8844, 0.9126, 0.837, 0.9823, 0.9776, 0.9819, 0.9767, 0.04583, 0.06933, 0.9271, 0.9003, 0.9814, 0.9812]): _vg.add([_i], _w, 'REPLACE')
_vg = ob_cube.vertex_groups.new(name='Neck Main')
for _i, _w in zip([16, 19, 74, 75, 108, 111, 112, 113, 114, 115, 125, 152, 163, 198, 200, 202, 235, 238, 297, 298, 299, 300, 337, 340, 341, 343, 344, 346, 347, 348, 358, 385, 397, 433, 435, 437], [0.02722, 0.2902, 0.05844, 0.1158, 0.06045, 0.06208, 0.0118, 0.1596, 0.01849, 0.0904, 0.06455, 0.003079, 0.2863, 0.02717, 0.121, 0.03374, 0.02936, 0.29, 0.05719, 0.2729, 0.0584, 0.116, 0.06042, 0.06206, 0.01178, 0.05979, 0.1595, 0.01932, 0.07512, 0.09035, 0.06332, 0.00267, 0.2863, 0.02722, 0.121, 0.02937]): _vg.add([_i], _w, 'REPLACE')
_vg = ob_cube.vertex_groups.new(name='Neck Sub')
for _i, _w in zip([16, 19, 74, 75, 105, 107, 108, 109, 110, 111, 112, 113, 114, 115, 125, 152, 163, 197, 198, 199, 200, 202, 208, 210, 235, 238, 297, 298, 299, 300, 331, 332, 335, 336, 337, 338, 339, 340, 341, 342, 343, 344, 345, 346, 347, 348, 358, 385, 397, 431, 432, 433, 434, 435, 437], [0.1777, 0.1029, 0.09747, 0.01333, 0.04051, 0.01586, 0.07265, 0.06711, 0.163, 0.1187, 0.05648, 0.1427, 0.4708, 0.1818, 0.007282, 0.01177, 0.2096, 0.01632, 0.1299, 0.05136, 0.4417, 0.0115, 0.8919, 0.1889, 0.183, 0.103, 0.09627, 0.05791, 0.09746, 0.01385, 0.02171, 0.04067, 0.06942, 0.01599, 0.07276, 0.06727, 0.1636, 0.1187, 0.0565, 0.03767, 0.1146, 0.1429, 0.8584, 0.473, 0.1477, 0.1819, 0.005949, 0.01157, 0.2107, 0.004745, 0.01642, 0.1302, 0.05147, 0.4424, 0.008105]): _vg.add([_i], _w, 'REPLACE')
_vg = ob_cube.vertex_groups.new(name='Sumo Skull')
for _i, _w in zip([16, 17, 19, 74, 104, 105, 106, 107, 108, 109, 110, 111, 112, 113, 114, 115, 125, 152, 163, 197, 198, 199, 200, 202, 209, 210, 235, 236, 238, 297, 299, 329, 330, 331, 332, 333, 334, 335, 336, 337, 338, 339, 340, 341, 342, 343, 344, 345, 346, 347, 348, 358, 385, 397, 431, 432, 433, 434, 435, 437], [0.05947, 0.0009023, 0.3033, 0.1416, 0.9577, 0.926, 0.9404, 0.9304, 0.8011, 0.8904, 0.7245, 0.5792, 0.8105, 0.5276, 0.1826, 0.3591, 0.06677, 0.04833, 0.1584, 0.9433, 0.762, 0.9089, 0.2491, 0.008928, 0.001612, 0.7658, 0.0612, 0.0008903, 0.3032, 0.1496, 0.1416, 0.9577, 0.9605, 0.9451, 0.926, 0.9425, 0.9404, 0.9042, 0.9304, 0.801, 0.8904, 0.7247, 0.5792, 0.8105, 0.8545, 0.588, 0.5275, 0.09888, 0.1833, 0.406, 0.3591, 0.06564, 0.04797, 0.1585, 0.9546, 0.9433, 0.762, 0.909, 0.2493, 0.005677]): _vg.add([_i], _w, 'REPLACE')
_vg = ob_cube.vertex_groups.new(name='Left Hip')
for _i, _w in zip([0, 4, 5, 6, 7, 8, 9, 10, 11, 12, 13, 14, 15, 17, 20, 22, 23, 24, 25, 26, 27, 28, 29, 30, 31, 64, 65, 66, 67, 68, 69, 70, 71, 117, 118, 119, 120, 121, 122, 123, 126, 127, 128, 129, 130, 148, 149, 150, 151, 154, 156, 157, 158, 159, 160, 161, 162, 180, 181, 209, 214, 218, 221, 222, 225, 226, 229, 230, 233, 234, 236, 239, 241, 243, 244, 245, 246, 247, 248, 249, 250, 283, 284, 289, 290, 291, 292, 293, 294, 351, 352, 353, 354, 355, 363, 381, 382, 383, 395, 396], [0.0455, 0.09359, 0.05768, 0.1947, 0.1472, 0.3392, 0.3051, 0.378, 0.3306, 0.3604, 0.131, 0.03117, 0.003955, 0.02018, 0.06031, 0.1152, 0.0004403, 0.193, 0.06562, 0.2707, 0.1147, 0.3243, 0.2986, 0.1093, 0.06774, 0.06367, 0.1409, 0.06747, 0.03028, 0.1524, 0.1002, 0.2989, 0.1528, 0.04884, 0.08859, 0.1805, 0.331, 0.3638, 0.397, 0.1048, 0.009302, 0.08528, 0.2051, 0.3566, 0.1506, 0.3802, 0.1686, 0.08156, 0.04398, 0.02816, 0.07889, 0.1773, 0.3398, 0.3584, 0.1424, 0.00742, 0.07418, 0.06331, 0.02321, 0.01466, 0.05473, 0.102, 0.04557, 0.1632, 0.08433, 0.2135, 0.2434, 0.2527, 0.1152, 0.1471, 0.009494, 0.04894, 0.08967, 0.1358, 0.0187, 0.1676, 0.05963, 0.193, 0.1443, 0.09307, 0.06381, 0.2563, 0.1888, 0.1387, 0.1762, 0.1178, 0.08729, 0.1832, 0.1225, 0.01023, 0.04253, 0.05435, 0.05881, 0.05453, 0.006875, 0.04596, 0.01409, 0.003286, 0.1335, 0.07323]): _vg.add([_i], _w, 'REPLACE')
_vg = ob_cube.vertex_groups.new(name='Left Upper Leg')
for _i, _w in zip([0, 2, 4, 5, 6, 7, 8, 9, 10, 11, 12, 13, 14, 15, 17, 20, 22, 23, 24, 25, 26, 27, 28, 29, 30, 31, 32, 33, 34, 35, 36, 37, 38, 39, 40, 41, 42, 43, 64, 65, 66, 67, 68, 69, 70, 71, 72, 73, 79, 117, 118, 119, 120, 121, 122, 123, 126, 127, 128, 129, 130, 131, 132, 133, 134, 135, 136, 137, 148, 149, 150, 151, 154, 156, 157, 158, 159, 160, 161, 162, 164, 165, 166, 167, 168, 169, 180, 181, 182, 184, 209, 214, 217, 218, 220, 221, 222, 224, 225, 226, 228, 229, 230, 231, 232, 233, 234, 239, 241, 242, 243, 244, 245, 246, 247, 248, 249, 250, 252, 253, 254, 256, 275, 277, 279, 281, 283, 284, 285, 287, 289, 290, 291, 292, 293, 294, 352, 353, 354, 355, 356, 361, 362, 363, 364, 366, 377, 379, 381, 382, 383, 384, 394, 395, 396, 398, 399], [0.0, 0.0, 0.0, 0.0, 0.0, 0.0, 0.0, 0.0, 0.0, 0.0, 0.1849, 0.0, 0.9341, 0.8523, 0.006254, 0.04137, 0.0, 0.0, 0.0, 0.0, 0.0, 0.0, 0.0, 0.0, 0.6146, 0.674, 0.96, 0.9738, 0.9081, 0.9266, 0.8812, 0.884, 0.8589, 0.8435, 0.1002, 0.113, 0.1169, 0.1326, 0.8956, 0.6144, 0.4338, 0.6255, 0.4826, 0.5904, 0.2988, 0.5163, 0.0, 0.0, 0.0, 0.03519, 0.0, 0.0, 0.0, 0.0, 0.0, 0.82, 0.009024, 0.0, 0.0, 0.0, 0.3771, 0.9212, 0.9359, 0.9663, 0.8632, 0.8577, 0.09997, 0.124, 0.4784, 0.7385, 0.6818, 0.8688, 0.0, 0.0, 0.0, 0.0, 0.0, 0.3475, 0.8525, 0.6847, 0.9761, 0.9259, 0.9038, 0.8491, 0.1032, 0.1192, 0.7081, 0.7865, 0.0, 0.0, 0.00094, 0.0314, 0.0, 0.0, 0.0, 0.0, 0.0, 0.0, 0.0, 0.0, 0.0, 0.0, 0.0, 0.0, 0.0, 0.4098, 0.3832, 0.02238, 0.03251, 0.0, 0.08042, 0.0, 0.0, 0.0, 0.0, 0.0, 0.0, 0.0, 0.0, 0.02359, 0.0127, 0.0, 0.0, 0.0, 0.0, 0.0, 0.2195, 0.332, 0.0, 0.0, 0.3844, 0.3184, 0.2223, 0.2363, 0.1968, 0.2344, 0.01254, 0.02237, 0.02946, 0.01166, 0.02764, 0.0, 0.0, 0.0, 0.0, 0.0, 0.0, 0.0, 0.03791, 0.0358, 0.0, 0.0, 0.0, 0.4237, 0.0, 0.0, 0.0178]): _vg.add([_i], _w, 'REPLACE')
_vg = ob_cube.vertex_groups.new(name='Left Lower Leg')
for _i, _w in zip([35, 36, 37, 38, 39, 40, 41, 42, 43, 44, 45, 46, 47, 48, 49, 50, 51, 52, 53, 54, 55, 57, 59, 61, 63, 134, 135, 136, 137, 138, 139, 140, 141, 142, 143, 145, 147, 165, 166, 167, 168, 169, 170, 171, 172, 173, 174, 175, 176, 177, 178, 179], [0.003943, 0.1152, 0.1147, 0.1274, 0.1487, 0.8995, 0.8868, 0.8816, 0.8664, 0.9882, 0.9811, 0.9821, 0.9759, 0.9967, 0.996, 0.9961, 0.9947, 0.9366, 0.9733, 0.7433, 0.9638, 0.5882, 0.6077, 0.491, 0.5052, 0.128, 0.1397, 0.8992, 0.8757, 0.9921, 0.978, 0.9966, 0.9949, 0.5849, 0.9569, 0.5942, 0.4929, 0.002739, 0.0951, 0.1421, 0.8965, 0.8797, 0.9841, 0.9784, 0.9965, 0.9949, 0.9445, 0.9323, 0.134, 0.1309, 0.03846, 0.02509]): _vg.add([_i], _w, 'REPLACE')
_vg = ob_cube.vertex_groups.new(name='Left Foot')
for _i, _w in zip([52, 53, 54, 55, 56, 57, 58, 59, 60, 61, 62, 63, 142, 143, 144, 145, 146, 147, 174, 175, 176, 177, 178, 179, 201], [0.06335, 0.003414, 0.2566, 0.02232, 1.164, 0.4118, 1.122, 0.3923, 1.068, 0.509, 1.06, 0.4947, 0.4151, 0.0361, 1.116, 0.4058, 1.055, 0.5071, 0.0555, 0.06762, 0.866, 0.8691, 0.9558, 0.9625, 0.9893]): _vg.add([_i], _w, 'REPLACE')
_vg = ob_cube.vertex_groups.new(name='Right Hip')
for _i, _w in zip([17, 20, 22, 24, 25, 26, 27, 28, 29, 30, 68, 69, 70, 71, 118, 119, 120, 121, 122, 148, 203, 209, 211, 212, 214, 215, 216, 218, 219, 220, 221, 222, 223, 224, 225, 226, 227, 228, 229, 230, 231, 233, 234, 236, 239, 241, 243, 244, 245, 246, 247, 248, 249, 283, 284, 285, 286, 287, 288, 289, 290, 291, 292, 293, 294, 350, 351, 352, 353, 354, 355, 356, 359, 360, 361, 362, 363, 381, 382, 383, 384, 387, 389, 390, 391, 392, 393, 394, 414, 415], [0.009965, 0.04978, 0.09054, 0.1375, 0.005878, 0.1701, 0.0368, 0.1968, 0.08109, 0.04455, 0.04934, 0.003729, 0.1431, 0.07302, 0.01076, 0.04345, 0.05494, 0.05942, 0.05413, 0.03008, 0.04619, 0.01516, 0.09422, 0.05781, 0.05518, 0.1959, 0.1476, 0.103, 0.3412, 0.3063, 0.03254, 0.165, 0.38, 0.3316, 0.0666, 0.2167, 0.3611, 0.1276, 0.1402, 0.2704, 0.0259, 0.004809, 0.06787, 0.02072, 0.06078, 0.1162, 0.1948, 0.0594, 0.2735, 0.09865, 0.3284, 0.2343, 0.06436, 0.2047, 0.1171, 0.06061, 0.1376, 0.06323, 0.02278, 0.02745, 0.07566, 0.08473, 0.03077, 0.2589, 0.1039, 0.04953, 0.08918, 0.1816, 0.3328, 0.3655, 0.3976, 0.09683, 0.008768, 0.08444, 0.2031, 0.3533, 0.1385, 0.3736, 0.1601, 0.06771, 0.02023, 0.02881, 0.07948, 0.1787, 0.3428, 0.3614, 0.1396, 0.002988, 0.06041, 0.01825]): _vg.add([_i], _w, 'REPLACE')
_vg = ob_cube.vertex_groups.new(name='Right Upper Leg')
for _i, _w in zip([0, 4, 5, 6, 7, 8, 9, 10, 11, 14, 17, 20, 22, 23, 24, 25, 26, 27, 28, 29, 30, 31, 34, 35, 68, 69, 70, 71, 90, 117, 118, 119, 120, 121, 122, 123, 127, 128, 129, 130, 131, 133, 148, 149, 150, 151, 156, 157, 158, 159, 160, 162, 165, 203, 205, 209, 211, 212, 214, 215, 216, 217, 218, 219, 220, 221, 222, 223, 224, 225, 226, 227, 228, 229, 230, 231, 232, 233, 234, 236, 239, 241, 242, 243, 244, 245, 246, 247, 248, 249, 250, 251, 252, 253, 254, 255, 256, 257, 258, 259, 260, 261, 262, 283, 284, 285, 286, 287, 288, 289, 290, 291, 292, 293, 294, 295, 296, 303, 304, 350, 351, 352, 353, 354, 355, 356, 359, 360, 361, 362, 363, 364, 365, 366, 367, 368, 369, 370, 381, 382, 383, 384, 387, 389, 390, 391, 392, 393, 394, 395, 396, 398, 399, 400, 401, 402, 403, 414, 415, 416, 418], [0.0, 0.0, 0.0, 0.0, 0.0, 0.0, 0.0, 0.0, 0.0, 0.0, 0.0, 0.0, 0.0, 0.0, 0.0, 0.0, 0.0, 0.0, 0.09972, 0.0, 0.0, 0.0, 0.0, 0.01056, 0.01965, 0.03291, 0.2032, 0.1368, 0.0, 0.0, 0.0, 0.0, 0.0, 0.0, 0.0, 0.0, 0.0, 0.0, 0.0, 0.003879, 0.0, 0.0, 0.0, 0.0, 0.03565, 0.03309, 0.0, 0.0, 0.0, 0.0, 0.0, 0.0, 0.0, 0.0, 0.0, 0.00105, 0.0, 0.0, 0.0, 0.0, 0.0, 0.0, 0.0, 0.0, 0.0, 0.0, 0.0, 0.0, 0.0, 0.0, 0.0, 0.3593, 0.2778, 0.0, 0.1743, 0.9395, 0.9498, 0.4057, 0.3795, 0.004012, 0.0, 0.0, 0.0, 0.0, 0.0, 0.0, 0.0, 0.2095, 0.06138, 0.61, 0.6689, 0.9591, 0.9758, 0.9046, 0.9258, 0.8774, 0.8919, 0.8544, 0.845, 0.1049, 0.1073, 0.125, 0.128, 0.2389, 0.3291, 0.9111, 0.8173, 0.8797, 0.9256, 0.3799, 0.2614, 0.479, 0.5858, 0.3011, 0.5126, 0.0, 0.0, 0.0, 0.0, 0.0, 0.0, 0.0, 0.0, 0.0, 0.4134, 0.819, 0.009075, 0.05838, 0.0, 0.0, 0.2792, 0.9212, 0.9334, 0.968, 0.8582, 0.8639, 0.11, 0.1176, 0.4857, 0.7377, 0.8018, 0.87, 0.0, 0.0, 0.0, 0.0, 0.01019, 0.6054, 0.9566, 0.4162, 0.6756, 0.9768, 0.9221, 0.9053, 0.8458, 0.101, 0.119, 0.9123, 0.9461, 0.0, 0.0]): _vg.add([_i], _w, 'REPLACE')
_vg = ob_cube.vertex_groups.new(name='Right Lower Leg')
for _i, _w in zip([253, 254, 255, 256, 257, 258, 259, 260, 261, 262, 263, 264, 265, 266, 267, 268, 269, 270, 271, 272, 273, 274, 276, 278, 280, 282, 365, 367, 368, 369, 370, 371, 372, 373, 374, 375, 376, 378, 380, 399, 400, 401, 402, 403, 404, 405, 406, 407, 408, 409, 410, 411, 412, 413], [0.0008239, 0.003532, 0.1187, 0.1069, 0.1309, 0.1471, 0.8948, 0.8925, 0.8733, 0.871, 0.9878, 0.9824, 0.9809, 0.9775, 0.9963, 0.9961, 0.996, 0.9951, 0.9287, 0.9691, 0.7326, 0.9644, 0.5941, 0.611, 0.4927, 0.506, 0.00132, 0.1323, 0.1336, 0.8891, 0.8821, 0.9906, 0.9797, 0.9961, 0.9952, 0.5504, 0.9554, 0.5995, 0.4934, 0.005102, 0.09362, 0.1447, 0.8988, 0.8798, 0.9848, 0.9792, 0.9964, 0.9953, 0.9367, 0.9377, 0.1532, 0.1075, 0.05256, 0.01166]): _vg.add([_i], _w, 'REPLACE')
_vg = ob_cube.vertex_groups.new(name='Right Foot')
for _i, _w in zip([271, 272, 273, 274, 275, 276, 277, 278, 279, 280, 281, 282, 375, 376, 377, 378, 379, 380, 408, 409, 410, 411, 412, 413, 436], [0.07126, 0.01183, 0.2674, 0.02117, 1.16, 0.4059, 1.129, 0.389, 1.067, 0.5073, 1.063, 0.494, 0.4496, 0.03912, 1.12, 0.4005, 1.056, 0.5066, 0.06332, 0.0623, 0.8468, 0.8925, 0.9474, 0.9692, 0.9869]): _vg.add([_i], _w, 'REPLACE')
_m = ob_cube.modifiers.new('Armature', 'ARMATURE')
_m.object = ob_armature

# ---- collection membership
col_collection_1.objects.link(ob_armature)
col_collection_1.objects.link(ob_cube)

# ---- scene / render settings (as saved in the file)
scene.frame_start = 1; scene.frame_end = 200; scene.frame_set(47)
scene.render.engine = 'BLENDER_EEVEE_NEXT'
scene.render.resolution_percentage = 50
scene.render.dither_intensity = 0.0
scene.cycles.use_denoising = False
scene.cycles.samples = 128
scene.cycles.sampling_pattern = 'TABULATED_SOBOL'
scene.cycles.use_adaptive_sampling = False
scene.cycles.use_light_tree = False
scene.cycles.blur_glossy = 0.0
scene.cycles.sample_clamp_indirect = 0.0
scene.view_settings.view_transform = 'Standard'
bpy.context.view_layer.update()

# ---- added for rendering (the .blend has no active camera and no usable light): camera, sun
cam_auto = bpy.data.cameras.new('AutoCamera')
cam_auto.lens = 50.0
cam_auto.sensor_width = 36.0
cam_auto.clip_end = 1000.0
ob_auto_camera = bpy.data.objects.new('AutoCamera', cam_auto)
scene.collection.objects.link(ob_auto_camera)
ob_auto_camera.location = (5.45101, -6.72395, 6.16485)
ob_auto_camera.rotation_euler = (1.09748, -7.21219e-08, 0.694738)
scene.camera = ob_auto_camera
light_auto_sun = bpy.data.lights.new('AutoSun', 'SUN')
light_auto_sun.energy = 3.0
light_auto_sun.angle = 0.0523599
ob_auto_sun = bpy.data.objects.new('AutoSun', light_auto_sun)
scene.collection.objects.link(ob_auto_sun)
ob_auto_sun.rotation_euler = (0.872665, 0.174533, 0.523599)
bpy.context.view_layer.update()
